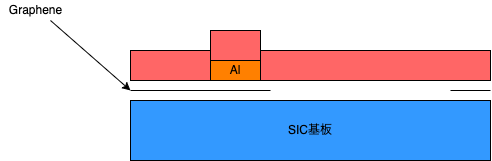

The diagram above was exported from draw.io. Its source (the exported page's mxGraphModel, read from the mxfile embedded in the PNG):
<mxGraphModel dx="762" dy="580" grid="1" gridSize="10" guides="1" tooltips="1" connect="1" arrows="1" fold="1" page="1" pageScale="1" pageWidth="827" pageHeight="1169" math="0" shadow="0">
  <root>
    <mxCell id="0" />
    <mxCell id="1" parent="0" />
    <mxCell id="2" value="SIC基板" style="rounded=0;whiteSpace=wrap;html=1;fillColor=#3399FF;" vertex="1" parent="1">
      <mxGeometry x="160" y="280" width="360" height="60" as="geometry" />
    </mxCell>
    <mxCell id="3" value="" style="endArrow=none;html=1;" edge="1" parent="1">
      <mxGeometry width="50" height="50" relative="1" as="geometry">
        <mxPoint x="160" y="270" as="sourcePoint" />
        <mxPoint x="300" y="270" as="targetPoint" />
      </mxGeometry>
    </mxCell>
    <mxCell id="4" value="" style="endArrow=classic;html=1;" edge="1" parent="1">
      <mxGeometry width="50" height="50" relative="1" as="geometry">
        <mxPoint x="80" y="200" as="sourcePoint" />
        <mxPoint x="160" y="270" as="targetPoint" />
        <Array as="points" />
      </mxGeometry>
    </mxCell>
    <mxCell id="5" value="Graphene" style="text;html=1;align=center;verticalAlign=middle;resizable=0;points=[];autosize=1;strokeColor=none;fillColor=none;" vertex="1" parent="1">
      <mxGeometry x="30" y="180" width="70" height="20" as="geometry" />
    </mxCell>
    <mxCell id="6" value="" style="endArrow=none;html=1;" edge="1" parent="1">
      <mxGeometry width="50" height="50" relative="1" as="geometry">
        <mxPoint x="480" y="270" as="sourcePoint" />
        <mxPoint x="520" y="270" as="targetPoint" />
      </mxGeometry>
    </mxCell>
    <mxCell id="7" value="Al" style="rounded=0;whiteSpace=wrap;html=1;fillColor=#FF8000;" vertex="1" parent="1">
      <mxGeometry x="240" y="240" width="50" height="20" as="geometry" />
    </mxCell>
    <mxCell id="9" value="" style="rounded=0;whiteSpace=wrap;html=1;fillColor=#FF6666;" vertex="1" parent="1">
      <mxGeometry x="160" y="230" width="80" height="30" as="geometry" />
    </mxCell>
    <mxCell id="10" value="" style="rounded=0;whiteSpace=wrap;html=1;fillColor=#FF6666;" vertex="1" parent="1">
      <mxGeometry x="240" y="210" width="50" height="30" as="geometry" />
    </mxCell>
    <mxCell id="11" value="" style="rounded=0;whiteSpace=wrap;html=1;fillColor=#FF6666;" vertex="1" parent="1">
      <mxGeometry x="290" y="230" width="230" height="30" as="geometry" />
    </mxCell>
  </root>
</mxGraphModel>